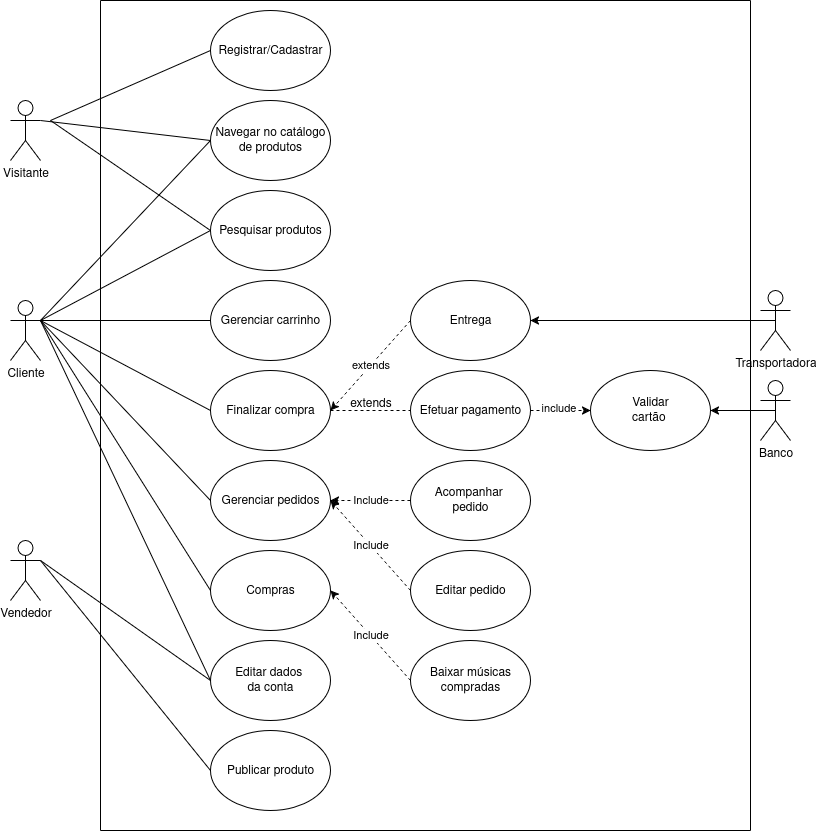

The diagram above was exported from draw.io. Its source (the exported page's mxGraphModel, read from the mxfile embedded in the PNG):
<mxGraphModel dx="1301" dy="800" grid="1" gridSize="10" guides="1" tooltips="1" connect="1" arrows="1" fold="1" page="1" pageScale="1" pageWidth="850" pageHeight="1100" math="0" shadow="0">
  <root>
    <mxCell id="0" />
    <mxCell id="1" parent="0" />
    <mxCell id="Gc66k2LqA_sn40kVJY-k-1" value="Visitante" style="shape=umlActor;verticalLabelPosition=bottom;verticalAlign=top;html=1;outlineConnect=0;" vertex="1" parent="1">
      <mxGeometry x="40" y="110" width="30" height="60" as="geometry" />
    </mxCell>
    <mxCell id="Gc66k2LqA_sn40kVJY-k-2" value="Vendedor" style="shape=umlActor;verticalLabelPosition=bottom;verticalAlign=top;html=1;outlineConnect=0;" vertex="1" parent="1">
      <mxGeometry x="40" y="550" width="30" height="60" as="geometry" />
    </mxCell>
    <mxCell id="Gc66k2LqA_sn40kVJY-k-4" value="Cliente" style="shape=umlActor;verticalLabelPosition=bottom;verticalAlign=top;html=1;outlineConnect=0;" vertex="1" parent="1">
      <mxGeometry x="40" y="310" width="30" height="60" as="geometry" />
    </mxCell>
    <mxCell id="EV6mJmkUvT6dYERNdGXY-4" style="edgeStyle=orthogonalEdgeStyle;rounded=0;orthogonalLoop=1;jettySize=auto;html=1;exitX=0.5;exitY=0.5;exitDx=0;exitDy=0;exitPerimeter=0;" edge="1" parent="1" source="Gc66k2LqA_sn40kVJY-k-5" target="EV6mJmkUvT6dYERNdGXY-1">
      <mxGeometry relative="1" as="geometry" />
    </mxCell>
    <mxCell id="Gc66k2LqA_sn40kVJY-k-5" value="Banco" style="shape=umlActor;verticalLabelPosition=bottom;verticalAlign=top;html=1;outlineConnect=0;" vertex="1" parent="1">
      <mxGeometry x="790" y="390" width="30" height="60" as="geometry" />
    </mxCell>
    <mxCell id="Gc66k2LqA_sn40kVJY-k-6" value="Navegar no catálogo de produtos" style="ellipse;whiteSpace=wrap;html=1;" vertex="1" parent="1">
      <mxGeometry x="240" y="110" width="120" height="80" as="geometry" />
    </mxCell>
    <mxCell id="Gc66k2LqA_sn40kVJY-k-9" value="Registrar/Cadastrar" style="ellipse;whiteSpace=wrap;html=1;" vertex="1" parent="1">
      <mxGeometry x="240" y="20" width="120" height="80" as="geometry" />
    </mxCell>
    <mxCell id="Gc66k2LqA_sn40kVJY-k-11" value="Gerenciar carrinho" style="ellipse;whiteSpace=wrap;html=1;" vertex="1" parent="1">
      <mxGeometry x="240" y="290" width="120" height="80" as="geometry" />
    </mxCell>
    <mxCell id="Gc66k2LqA_sn40kVJY-k-13" value="Pesquisar produtos" style="ellipse;whiteSpace=wrap;html=1;" vertex="1" parent="1">
      <mxGeometry x="240" y="200" width="120" height="80" as="geometry" />
    </mxCell>
    <mxCell id="Gc66k2LqA_sn40kVJY-k-14" value="" style="endArrow=none;html=1;rounded=0;" edge="1" parent="1">
      <mxGeometry width="50" height="50" relative="1" as="geometry">
        <mxPoint x="130" y="840" as="sourcePoint" />
        <mxPoint x="130" y="10" as="targetPoint" />
        <Array as="points">
          <mxPoint x="130" y="250" />
        </Array>
      </mxGeometry>
    </mxCell>
    <mxCell id="Gc66k2LqA_sn40kVJY-k-16" value="" style="endArrow=none;html=1;rounded=0;entryX=0;entryY=0.5;entryDx=0;entryDy=0;" edge="1" parent="1">
      <mxGeometry width="50" height="50" relative="1" as="geometry">
        <mxPoint x="80" y="130" as="sourcePoint" />
        <mxPoint x="240" y="60" as="targetPoint" />
        <Array as="points" />
      </mxGeometry>
    </mxCell>
    <mxCell id="Gc66k2LqA_sn40kVJY-k-17" value="" style="endArrow=none;html=1;rounded=0;entryX=0;entryY=0.5;entryDx=0;entryDy=0;" edge="1" parent="1" target="Gc66k2LqA_sn40kVJY-k-6">
      <mxGeometry width="50" height="50" relative="1" as="geometry">
        <mxPoint x="70" y="130" as="sourcePoint" />
        <mxPoint x="330" y="400" as="targetPoint" />
      </mxGeometry>
    </mxCell>
    <mxCell id="Gc66k2LqA_sn40kVJY-k-18" value="" style="endArrow=none;html=1;rounded=0;entryX=0;entryY=0.5;entryDx=0;entryDy=0;" edge="1" parent="1" target="Gc66k2LqA_sn40kVJY-k-13">
      <mxGeometry width="50" height="50" relative="1" as="geometry">
        <mxPoint x="80" y="130" as="sourcePoint" />
        <mxPoint x="200" y="170" as="targetPoint" />
      </mxGeometry>
    </mxCell>
    <mxCell id="Gc66k2LqA_sn40kVJY-k-19" value="" style="endArrow=none;html=1;rounded=0;exitX=1;exitY=0.3333333333333333;exitDx=0;exitDy=0;exitPerimeter=0;" edge="1" parent="1" source="Gc66k2LqA_sn40kVJY-k-4">
      <mxGeometry width="50" height="50" relative="1" as="geometry">
        <mxPoint x="160" y="330" as="sourcePoint" />
        <mxPoint x="240" y="150" as="targetPoint" />
      </mxGeometry>
    </mxCell>
    <mxCell id="Gc66k2LqA_sn40kVJY-k-20" value="" style="endArrow=none;html=1;rounded=0;exitX=1;exitY=0.3333333333333333;exitDx=0;exitDy=0;exitPerimeter=0;" edge="1" parent="1" source="Gc66k2LqA_sn40kVJY-k-4">
      <mxGeometry width="50" height="50" relative="1" as="geometry">
        <mxPoint x="130" y="340" as="sourcePoint" />
        <mxPoint x="240" y="240" as="targetPoint" />
      </mxGeometry>
    </mxCell>
    <mxCell id="Gc66k2LqA_sn40kVJY-k-21" value="" style="endArrow=none;html=1;rounded=0;entryX=0;entryY=0.5;entryDx=0;entryDy=0;exitX=1;exitY=0.3333333333333333;exitDx=0;exitDy=0;exitPerimeter=0;" edge="1" parent="1" source="Gc66k2LqA_sn40kVJY-k-4" target="Gc66k2LqA_sn40kVJY-k-11">
      <mxGeometry width="50" height="50" relative="1" as="geometry">
        <mxPoint x="170" y="370" as="sourcePoint" />
        <mxPoint x="220" y="320" as="targetPoint" />
      </mxGeometry>
    </mxCell>
    <mxCell id="Gc66k2LqA_sn40kVJY-k-22" value="Finalizar compra" style="ellipse;whiteSpace=wrap;html=1;" vertex="1" parent="1">
      <mxGeometry x="240" y="380" width="120" height="80" as="geometry" />
    </mxCell>
    <mxCell id="Gc66k2LqA_sn40kVJY-k-23" value="" style="endArrow=none;html=1;rounded=0;entryX=1;entryY=0.3333333333333333;entryDx=0;entryDy=0;entryPerimeter=0;exitX=0;exitY=0.5;exitDx=0;exitDy=0;" edge="1" parent="1" source="Gc66k2LqA_sn40kVJY-k-22" target="Gc66k2LqA_sn40kVJY-k-4">
      <mxGeometry width="50" height="50" relative="1" as="geometry">
        <mxPoint x="150" y="430" as="sourcePoint" />
        <mxPoint x="200" y="380" as="targetPoint" />
      </mxGeometry>
    </mxCell>
    <mxCell id="Gc66k2LqA_sn40kVJY-k-24" value="&lt;div&gt;Editar dados&amp;nbsp;&lt;/div&gt;&lt;div&gt;da conta&lt;/div&gt;" style="ellipse;whiteSpace=wrap;html=1;" vertex="1" parent="1">
      <mxGeometry x="240" y="650" width="120" height="80" as="geometry" />
    </mxCell>
    <mxCell id="Gc66k2LqA_sn40kVJY-k-25" value="" style="endArrow=none;html=1;rounded=0;entryX=0;entryY=0.5;entryDx=0;entryDy=0;" edge="1" parent="1" target="Gc66k2LqA_sn40kVJY-k-24">
      <mxGeometry width="50" height="50" relative="1" as="geometry">
        <mxPoint x="70" y="330" as="sourcePoint" />
        <mxPoint x="100" y="430" as="targetPoint" />
      </mxGeometry>
    </mxCell>
    <mxCell id="EV6mJmkUvT6dYERNdGXY-2" style="edgeStyle=orthogonalEdgeStyle;rounded=0;orthogonalLoop=1;jettySize=auto;html=1;exitX=1;exitY=0.5;exitDx=0;exitDy=0;entryX=0;entryY=0.5;entryDx=0;entryDy=0;dashed=1;" edge="1" parent="1" source="Gc66k2LqA_sn40kVJY-k-26" target="EV6mJmkUvT6dYERNdGXY-1">
      <mxGeometry relative="1" as="geometry" />
    </mxCell>
    <mxCell id="EV6mJmkUvT6dYERNdGXY-3" value="include" style="edgeLabel;html=1;align=center;verticalAlign=middle;resizable=0;points=[];" vertex="1" connectable="0" parent="EV6mJmkUvT6dYERNdGXY-2">
      <mxGeometry x="-0.1056" y="3" relative="1" as="geometry">
        <mxPoint as="offset" />
      </mxGeometry>
    </mxCell>
    <mxCell id="Gc66k2LqA_sn40kVJY-k-26" value="Efetuar pagamento" style="ellipse;whiteSpace=wrap;html=1;" vertex="1" parent="1">
      <mxGeometry x="440" y="380" width="120" height="80" as="geometry" />
    </mxCell>
    <mxCell id="Gc66k2LqA_sn40kVJY-k-27" value="" style="endArrow=none;dashed=1;html=1;rounded=0;entryX=0;entryY=0.5;entryDx=0;entryDy=0;exitX=1;exitY=0.5;exitDx=0;exitDy=0;" edge="1" parent="1" source="Gc66k2LqA_sn40kVJY-k-22" target="Gc66k2LqA_sn40kVJY-k-26">
      <mxGeometry width="50" height="50" relative="1" as="geometry">
        <mxPoint x="370" y="510" as="sourcePoint" />
        <mxPoint x="420" y="460" as="targetPoint" />
      </mxGeometry>
    </mxCell>
    <mxCell id="Gc66k2LqA_sn40kVJY-k-28" value="&lt;div&gt;extends&lt;/div&gt;" style="text;html=1;align=center;verticalAlign=middle;resizable=0;points=[];autosize=1;strokeColor=none;fillColor=none;" vertex="1" parent="1">
      <mxGeometry x="370" y="398" width="60" height="30" as="geometry" />
    </mxCell>
    <mxCell id="Gc66k2LqA_sn40kVJY-k-29" value="" style="endArrow=none;html=1;rounded=0;exitX=1;exitY=0.3333333333333333;exitDx=0;exitDy=0;exitPerimeter=0;entryX=0;entryY=0.5;entryDx=0;entryDy=0;" edge="1" parent="1" source="Gc66k2LqA_sn40kVJY-k-2" target="Gc66k2LqA_sn40kVJY-k-24">
      <mxGeometry width="50" height="50" relative="1" as="geometry">
        <mxPoint x="40" y="660" as="sourcePoint" />
        <mxPoint x="240" y="510" as="targetPoint" />
      </mxGeometry>
    </mxCell>
    <mxCell id="Gc66k2LqA_sn40kVJY-k-30" value="Publicar produto" style="ellipse;whiteSpace=wrap;html=1;" vertex="1" parent="1">
      <mxGeometry x="240" y="740" width="120" height="80" as="geometry" />
    </mxCell>
    <mxCell id="Gc66k2LqA_sn40kVJY-k-31" value="" style="endArrow=none;html=1;rounded=0;entryX=0;entryY=0.5;entryDx=0;entryDy=0;exitX=1;exitY=0.3333333333333333;exitDx=0;exitDy=0;exitPerimeter=0;" edge="1" parent="1" source="Gc66k2LqA_sn40kVJY-k-2" target="Gc66k2LqA_sn40kVJY-k-30">
      <mxGeometry width="50" height="50" relative="1" as="geometry">
        <mxPoint x="170" y="670" as="sourcePoint" />
        <mxPoint x="220" y="620" as="targetPoint" />
      </mxGeometry>
    </mxCell>
    <mxCell id="EV6mJmkUvT6dYERNdGXY-1" value="&lt;div&gt;Validar&lt;/div&gt;&lt;div&gt;cartão&amp;nbsp;&lt;/div&gt;" style="ellipse;whiteSpace=wrap;html=1;" vertex="1" parent="1">
      <mxGeometry x="620" y="380" width="120" height="80" as="geometry" />
    </mxCell>
    <mxCell id="EV6mJmkUvT6dYERNdGXY-6" value="Compras" style="ellipse;whiteSpace=wrap;html=1;" vertex="1" parent="1">
      <mxGeometry x="240" y="560" width="120" height="80" as="geometry" />
    </mxCell>
    <mxCell id="EV6mJmkUvT6dYERNdGXY-7" value="" style="endArrow=none;html=1;rounded=0;entryX=0;entryY=0.5;entryDx=0;entryDy=0;" edge="1" parent="1" target="EV6mJmkUvT6dYERNdGXY-6">
      <mxGeometry width="50" height="50" relative="1" as="geometry">
        <mxPoint x="70" y="330" as="sourcePoint" />
        <mxPoint x="210" y="430" as="targetPoint" />
      </mxGeometry>
    </mxCell>
    <mxCell id="EV6mJmkUvT6dYERNdGXY-8" value="Baixar músicas compradas" style="ellipse;whiteSpace=wrap;html=1;" vertex="1" parent="1">
      <mxGeometry x="440" y="650" width="120" height="80" as="geometry" />
    </mxCell>
    <mxCell id="EV6mJmkUvT6dYERNdGXY-11" value="&lt;div&gt;Acompanhar&amp;nbsp;&lt;/div&gt;&lt;div&gt;pedido&lt;/div&gt;" style="ellipse;whiteSpace=wrap;html=1;" vertex="1" parent="1">
      <mxGeometry x="440" y="470" width="120" height="80" as="geometry" />
    </mxCell>
    <mxCell id="EV6mJmkUvT6dYERNdGXY-12" value="Include" style="endArrow=classic;html=1;rounded=0;entryX=1;entryY=0.5;entryDx=0;entryDy=0;exitX=0;exitY=0.5;exitDx=0;exitDy=0;dashed=1;" edge="1" parent="1" source="EV6mJmkUvT6dYERNdGXY-8" target="EV6mJmkUvT6dYERNdGXY-6">
      <mxGeometry width="50" height="50" relative="1" as="geometry">
        <mxPoint x="390" y="580" as="sourcePoint" />
        <mxPoint x="440" y="530" as="targetPoint" />
      </mxGeometry>
    </mxCell>
    <mxCell id="EV6mJmkUvT6dYERNdGXY-13" value="Include" style="endArrow=classic;html=1;rounded=0;entryX=1;entryY=0.5;entryDx=0;entryDy=0;exitX=0;exitY=0.5;exitDx=0;exitDy=0;dashed=1;" edge="1" parent="1" source="EV6mJmkUvT6dYERNdGXY-11" target="EV6mJmkUvT6dYERNdGXY-14">
      <mxGeometry width="50" height="50" relative="1" as="geometry">
        <mxPoint x="480" y="640" as="sourcePoint" />
        <mxPoint x="400" y="550" as="targetPoint" />
        <Array as="points">
          <mxPoint x="410" y="510" />
        </Array>
      </mxGeometry>
    </mxCell>
    <mxCell id="EV6mJmkUvT6dYERNdGXY-14" value="Gerenciar pedidos" style="ellipse;whiteSpace=wrap;html=1;" vertex="1" parent="1">
      <mxGeometry x="240" y="470" width="120" height="80" as="geometry" />
    </mxCell>
    <mxCell id="EV6mJmkUvT6dYERNdGXY-15" value="Editar pedido" style="ellipse;whiteSpace=wrap;html=1;" vertex="1" parent="1">
      <mxGeometry x="440" y="560" width="120" height="80" as="geometry" />
    </mxCell>
    <mxCell id="EV6mJmkUvT6dYERNdGXY-16" value="Include" style="endArrow=classic;html=1;rounded=0;exitX=0;exitY=0.5;exitDx=0;exitDy=0;entryX=1;entryY=0.5;entryDx=0;entryDy=0;dashed=1;" edge="1" parent="1" source="EV6mJmkUvT6dYERNdGXY-15" target="EV6mJmkUvT6dYERNdGXY-14">
      <mxGeometry width="50" height="50" relative="1" as="geometry">
        <mxPoint x="390" y="590" as="sourcePoint" />
        <mxPoint x="440" y="540" as="targetPoint" />
      </mxGeometry>
    </mxCell>
    <mxCell id="EV6mJmkUvT6dYERNdGXY-18" value="" style="endArrow=none;html=1;rounded=0;exitX=0;exitY=0.5;exitDx=0;exitDy=0;entryX=1;entryY=0.3333333333333333;entryDx=0;entryDy=0;entryPerimeter=0;" edge="1" parent="1" source="EV6mJmkUvT6dYERNdGXY-14" target="Gc66k2LqA_sn40kVJY-k-4">
      <mxGeometry width="50" height="50" relative="1" as="geometry">
        <mxPoint x="180" y="480" as="sourcePoint" />
        <mxPoint x="230" y="430" as="targetPoint" />
      </mxGeometry>
    </mxCell>
    <mxCell id="EV6mJmkUvT6dYERNdGXY-19" value="Entrega" style="ellipse;whiteSpace=wrap;html=1;" vertex="1" parent="1">
      <mxGeometry x="440" y="290" width="120" height="80" as="geometry" />
    </mxCell>
    <mxCell id="EV6mJmkUvT6dYERNdGXY-20" value="extends" style="endArrow=classic;html=1;rounded=0;entryX=1;entryY=0.5;entryDx=0;entryDy=0;exitX=0;exitY=0.5;exitDx=0;exitDy=0;dashed=1;" edge="1" parent="1" source="EV6mJmkUvT6dYERNdGXY-19" target="Gc66k2LqA_sn40kVJY-k-22">
      <mxGeometry width="50" height="50" relative="1" as="geometry">
        <mxPoint x="370" y="390" as="sourcePoint" />
        <mxPoint x="420" y="340" as="targetPoint" />
      </mxGeometry>
    </mxCell>
    <mxCell id="EV6mJmkUvT6dYERNdGXY-22" style="edgeStyle=orthogonalEdgeStyle;rounded=0;orthogonalLoop=1;jettySize=auto;html=1;exitX=0.5;exitY=0.5;exitDx=0;exitDy=0;exitPerimeter=0;entryX=1;entryY=0.5;entryDx=0;entryDy=0;" edge="1" parent="1" source="EV6mJmkUvT6dYERNdGXY-21" target="EV6mJmkUvT6dYERNdGXY-19">
      <mxGeometry relative="1" as="geometry" />
    </mxCell>
    <mxCell id="EV6mJmkUvT6dYERNdGXY-21" value="Transportadora" style="shape=umlActor;verticalLabelPosition=bottom;verticalAlign=top;html=1;outlineConnect=0;" vertex="1" parent="1">
      <mxGeometry x="790" y="300" width="30" height="60" as="geometry" />
    </mxCell>
    <mxCell id="EV6mJmkUvT6dYERNdGXY-23" value="" style="endArrow=none;html=1;rounded=0;" edge="1" parent="1">
      <mxGeometry width="50" height="50" relative="1" as="geometry">
        <mxPoint x="130" y="10" as="sourcePoint" />
        <mxPoint x="780" y="10" as="targetPoint" />
      </mxGeometry>
    </mxCell>
    <mxCell id="EV6mJmkUvT6dYERNdGXY-24" value="" style="endArrow=none;html=1;rounded=0;" edge="1" parent="1">
      <mxGeometry width="50" height="50" relative="1" as="geometry">
        <mxPoint x="780" y="840" as="sourcePoint" />
        <mxPoint x="780" y="10" as="targetPoint" />
      </mxGeometry>
    </mxCell>
    <mxCell id="EV6mJmkUvT6dYERNdGXY-25" value="" style="endArrow=none;html=1;rounded=0;" edge="1" parent="1">
      <mxGeometry width="50" height="50" relative="1" as="geometry">
        <mxPoint x="130" y="840" as="sourcePoint" />
        <mxPoint x="780" y="840" as="targetPoint" />
      </mxGeometry>
    </mxCell>
  </root>
</mxGraphModel>